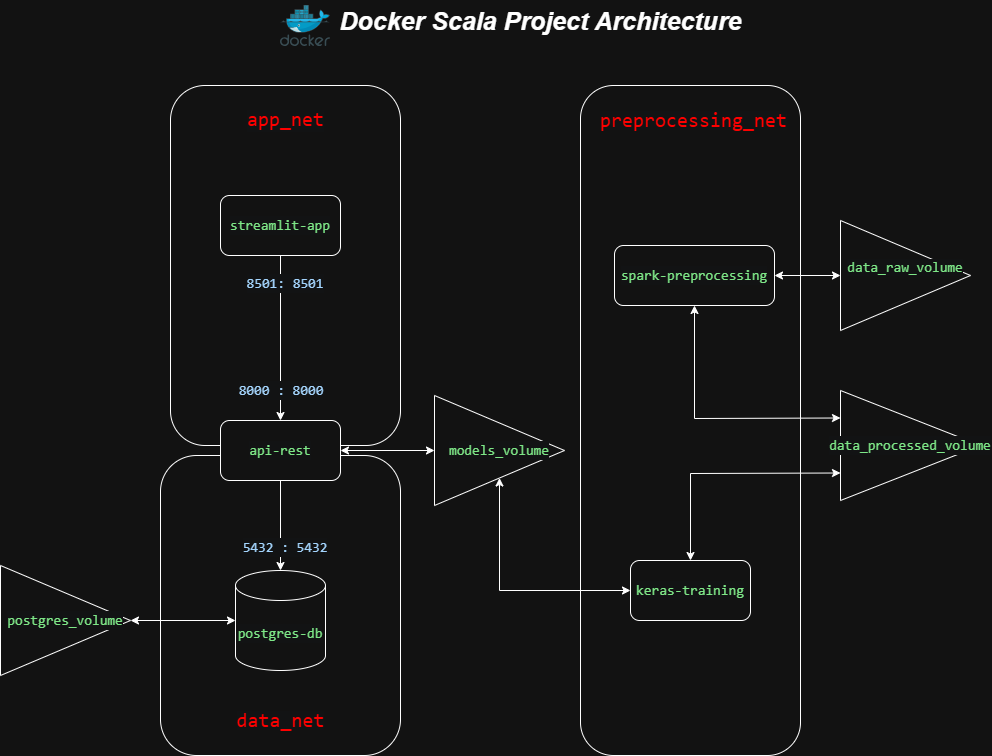

The diagram above was exported from draw.io. Its source (the exported page's mxGraphModel, read from the mxfile embedded in the PNG):
<mxGraphModel dx="1940" dy="779" grid="1" gridSize="10" guides="1" tooltips="1" connect="1" arrows="1" fold="1" page="1" pageScale="1" pageWidth="827" pageHeight="1169" math="0" shadow="0">
  <root>
    <mxCell id="0" />
    <mxCell id="1" parent="0" />
    <mxCell id="xQivvH7LSpXx1M7wEeIR-30" parent="1" style="rounded=1;whiteSpace=wrap;html=1;" value="" vertex="1">
      <mxGeometry height="300" width="240" x="-120" y="480" as="geometry" />
    </mxCell>
    <mxCell id="xQivvH7LSpXx1M7wEeIR-34" parent="1" style="rounded=1;whiteSpace=wrap;html=1;" value="" vertex="1">
      <mxGeometry height="360" width="230" x="-110" y="110" as="geometry" />
    </mxCell>
    <mxCell id="xQivvH7LSpXx1M7wEeIR-26" parent="1" style="rounded=1;whiteSpace=wrap;html=1;" value="" vertex="1">
      <mxGeometry height="670" width="220" x="300" y="110" as="geometry" />
    </mxCell>
    <mxCell id="xQivvH7LSpXx1M7wEeIR-3" parent="1" style="rounded=1;whiteSpace=wrap;html=1;" value="&lt;div style=&quot;color: rgb(187, 190, 191); background-color: rgb(18, 19, 20); font-family: Consolas, &amp;quot;Courier New&amp;quot;, monospace; font-size: 14px; line-height: 19px; white-space: pre;&quot;&gt;&lt;span style=&quot;color: #7ee787;&quot;&gt;keras-training&lt;/span&gt;&lt;/div&gt;" vertex="1">
      <mxGeometry height="60" width="120" x="350" y="585" as="geometry" />
    </mxCell>
    <mxCell id="xQivvH7LSpXx1M7wEeIR-6" parent="1" style="image;sketch=0;aspect=fixed;html=1;points=[];align=center;fontSize=12;image=img/lib/mscae/Docker.svg;" value="" vertex="1">
      <mxGeometry height="41" width="50" y="30" as="geometry" />
    </mxCell>
    <mxCell id="xQivvH7LSpXx1M7wEeIR-21" edge="1" parent="1" source="xQivvH7LSpXx1M7wEeIR-7" style="edgeStyle=orthogonalEdgeStyle;rounded=0;orthogonalLoop=1;jettySize=auto;html=1;" target="xQivvH7LSpXx1M7wEeIR-8" value="">
      <mxGeometry relative="1" as="geometry" />
    </mxCell>
    <mxCell id="xQivvH7LSpXx1M7wEeIR-7" parent="1" style="rounded=1;whiteSpace=wrap;html=1;" value="&lt;div style=&quot;color: rgb(187, 190, 191); background-color: rgb(18, 19, 20); font-family: Consolas, &amp;quot;Courier New&amp;quot;, monospace; font-size: 14px; line-height: 19px; white-space: pre;&quot;&gt;&lt;span style=&quot;color: #7ee787;&quot;&gt;streamlit-app&lt;/span&gt;&lt;/div&gt;" vertex="1">
      <mxGeometry height="60" width="120" x="-60" y="220" as="geometry" />
    </mxCell>
    <mxCell id="xQivvH7LSpXx1M7wEeIR-8" parent="1" style="rounded=1;whiteSpace=wrap;html=1;" value="&lt;div style=&quot;color: rgb(187, 190, 191); background-color: rgb(18, 19, 20); font-family: Consolas, &amp;quot;Courier New&amp;quot;, monospace; font-size: 14px; line-height: 19px; white-space: pre;&quot;&gt;&lt;span style=&quot;color: #7ee787;&quot;&gt;api-rest&lt;/span&gt;&lt;/div&gt;" vertex="1">
      <mxGeometry height="60" width="120" x="-60" y="445" as="geometry" />
    </mxCell>
    <mxCell id="xQivvH7LSpXx1M7wEeIR-9" parent="1" style="rounded=1;whiteSpace=wrap;html=1;" value="&lt;div style=&quot;color: rgb(187, 190, 191); background-color: rgb(18, 19, 20); font-family: Consolas, &amp;quot;Courier New&amp;quot;, monospace; font-size: 14px; line-height: 19px; white-space: pre;&quot;&gt;&lt;div style=&quot;line-height: 19px;&quot;&gt;&lt;span style=&quot;color: #7ee787;&quot;&gt;spark-preprocessing&lt;/span&gt;&lt;/div&gt;&lt;/div&gt;" vertex="1">
      <mxGeometry height="60" width="160" x="334" y="270" as="geometry" />
    </mxCell>
    <mxCell id="xQivvH7LSpXx1M7wEeIR-10" parent="1" style="shape=cylinder3;whiteSpace=wrap;html=1;boundedLbl=1;backgroundOutline=1;size=15;" value="&lt;div style=&quot;color: rgb(187, 190, 191); background-color: rgb(18, 19, 20); font-family: Consolas, &amp;quot;Courier New&amp;quot;, monospace; font-size: 14px; line-height: 19px; white-space: pre;&quot;&gt;&lt;span style=&quot;color: #7ee787;&quot;&gt;postgres-db&lt;/span&gt;&lt;/div&gt;" vertex="1">
      <mxGeometry height="100" width="90" x="-45" y="595" as="geometry" />
    </mxCell>
    <mxCell id="xQivvH7LSpXx1M7wEeIR-11" parent="1" style="text;html=1;whiteSpace=wrap;strokeColor=none;fillColor=none;align=center;verticalAlign=middle;rounded=0;strokeWidth=2;fontStyle=3;fontSize=18;" value="&lt;font style=&quot;font-size: 25px;&quot;&gt;Docker Scala Project Architecture&lt;/font&gt;" vertex="1">
      <mxGeometry height="40" width="462.5" x="29" y="25" as="geometry" />
    </mxCell>
    <mxCell id="xQivvH7LSpXx1M7wEeIR-13" parent="1" style="triangle;whiteSpace=wrap;html=1;rotation=0;" value="&#10;&lt;span style=&quot;color: rgb(126, 231, 135); font-family: Consolas, &amp;quot;Courier New&amp;quot;, monospace; font-size: 14px; font-style: normal; font-variant-ligatures: normal; font-variant-caps: normal; font-weight: 400; letter-spacing: normal; orphans: 2; text-align: center; text-indent: 0px; text-transform: none; widows: 2; word-spacing: 0px; -webkit-text-stroke-width: 0px; white-space: pre; background-color: rgb(18, 19, 20); text-decoration-thickness: initial; text-decoration-style: initial; text-decoration-color: initial; display: inline !important; float: none;&quot;&gt;data_raw_volume&lt;/span&gt;&#10;&#10;" vertex="1">
      <mxGeometry height="110" width="130" x="560" y="245" as="geometry" />
    </mxCell>
    <mxCell id="xQivvH7LSpXx1M7wEeIR-15" parent="1" style="triangle;whiteSpace=wrap;html=1;rotation=0;" value="&lt;div style=&quot;color: rgb(187, 190, 191); background-color: rgb(18, 19, 20); font-family: Consolas, &amp;quot;Courier New&amp;quot;, monospace; font-size: 14px; line-height: 19px; white-space: pre;&quot;&gt;&lt;span style=&quot;color: #7ee787;&quot;&gt;data_processed_volume&lt;/span&gt;&lt;/div&gt;" vertex="1">
      <mxGeometry height="110" width="140" x="560" y="415" as="geometry" />
    </mxCell>
    <mxCell id="xQivvH7LSpXx1M7wEeIR-18" parent="1" style="triangle;whiteSpace=wrap;html=1;rotation=0;" value="&lt;div style=&quot;color: rgb(187, 190, 191); background-color: rgb(18, 19, 20); font-family: Consolas, &amp;quot;Courier New&amp;quot;, monospace; font-size: 14px; line-height: 19px; white-space: pre;&quot;&gt;&lt;span style=&quot;color: #7ee787;&quot;&gt;models_volume&lt;/span&gt;&lt;/div&gt;" vertex="1">
      <mxGeometry height="110" width="130" x="154" y="420" as="geometry" />
    </mxCell>
    <mxCell id="xQivvH7LSpXx1M7wEeIR-31" parent="1" style="text;html=1;whiteSpace=wrap;strokeColor=none;fillColor=none;align=center;verticalAlign=middle;rounded=0;fontSize=20;" value="&lt;div style=&quot;background-color: rgb(18, 19, 20); font-family: Consolas, &amp;quot;Courier New&amp;quot;, monospace; line-height: 19px; white-space: pre;&quot;&gt;&lt;div style=&quot;line-height: 19px;&quot;&gt;&lt;span&gt;&lt;font style=&quot;color: rgb(255, 0, 0);&quot;&gt;data_net&lt;/font&gt;&lt;/span&gt;&lt;/div&gt;&lt;/div&gt;" vertex="1">
      <mxGeometry height="50" width="185" x="-92.5" y="720" as="geometry" />
    </mxCell>
    <mxCell id="xQivvH7LSpXx1M7wEeIR-32" parent="1" style="text;html=1;whiteSpace=wrap;strokeColor=none;fillColor=none;align=center;verticalAlign=middle;rounded=0;fontSize=20;" value="&lt;div style=&quot;background-color: rgb(18, 19, 20); font-family: Consolas, &amp;quot;Courier New&amp;quot;, monospace; line-height: 19px; white-space: pre;&quot;&gt;&lt;span&gt;&lt;font style=&quot;color: rgb(255, 0, 0);&quot;&gt;preprocessing_net&lt;/font&gt;&lt;/span&gt;&lt;/div&gt;" vertex="1">
      <mxGeometry height="50" width="185" x="321" y="120" as="geometry" />
    </mxCell>
    <mxCell id="xQivvH7LSpXx1M7wEeIR-35" parent="1" style="text;html=1;whiteSpace=wrap;strokeColor=none;fillColor=none;align=center;verticalAlign=middle;rounded=0;" value="&lt;div style=&quot;background-color: rgb(18, 19, 20); font-family: Consolas, &amp;quot;Courier New&amp;quot;, monospace; line-height: 19px; white-space: pre;&quot;&gt;&lt;div style=&quot;line-height: 19px;&quot;&gt;&lt;font style=&quot;color: rgb(255, 0, 0); font-size: 20px;&quot;&gt;app_net&lt;/font&gt;&lt;/div&gt;&lt;/div&gt;" vertex="1">
      <mxGeometry height="50" width="185" x="-87.5" y="120" as="geometry" />
    </mxCell>
    <mxCell id="xQivvH7LSpXx1M7wEeIR-36" edge="1" parent="1" source="xQivvH7LSpXx1M7wEeIR-8" style="edgeStyle=orthogonalEdgeStyle;rounded=0;orthogonalLoop=1;jettySize=auto;html=1;exitX=0.5;exitY=1;exitDx=0;exitDy=0;entryX=0.5;entryY=0;entryDx=0;entryDy=0;entryPerimeter=0;" target="xQivvH7LSpXx1M7wEeIR-10">
      <mxGeometry relative="1" as="geometry" />
    </mxCell>
    <mxCell id="xQivvH7LSpXx1M7wEeIR-37" parent="1" style="text;html=1;whiteSpace=wrap;strokeColor=none;fillColor=none;align=center;verticalAlign=middle;rounded=0;" value="&lt;div style=&quot;color: rgb(187, 190, 191); background-color: rgb(18, 19, 20); font-family: Consolas, &amp;quot;Courier New&amp;quot;, monospace; font-size: 14px; line-height: 19px; white-space: pre;&quot;&gt;&lt;span style=&quot;color: #a5d6ff;&quot;&gt;5432 : &lt;/span&gt;&lt;span style=&quot;color: rgb(165, 214, 255);&quot;&gt;5432&lt;/span&gt;&lt;/div&gt;" vertex="1">
      <mxGeometry height="30" width="60" x="-25" y="557" as="geometry" />
    </mxCell>
    <mxCell id="xQivvH7LSpXx1M7wEeIR-38" parent="1" style="text;html=1;whiteSpace=wrap;strokeColor=none;fillColor=none;align=center;verticalAlign=middle;rounded=0;" value="&lt;div style=&quot;color: rgb(187, 190, 191); background-color: rgb(18, 19, 20); font-family: Consolas, &amp;quot;Courier New&amp;quot;, monospace; font-size: 14px; line-height: 19px; white-space: pre;&quot;&gt;&lt;span style=&quot;color: #a5d6ff;&quot;&gt;8501: 8501&lt;/span&gt;&lt;/div&gt;" vertex="1">
      <mxGeometry height="30" width="60" x="-25" y="293" as="geometry" />
    </mxCell>
    <mxCell id="xQivvH7LSpXx1M7wEeIR-39" parent="1" style="text;html=1;whiteSpace=wrap;strokeColor=none;fillColor=none;align=center;verticalAlign=middle;rounded=0;" value="&lt;div style=&quot;background-color: rgb(18, 19, 20); font-family: Consolas, &amp;quot;Courier New&amp;quot;, monospace; font-size: 14px; line-height: 19px; white-space: pre; color: rgb(187, 190, 191);&quot;&gt;&lt;font color=&quot;#a5d6ff&quot;&gt;8000 : 8000&lt;/font&gt;&lt;/div&gt;" vertex="1">
      <mxGeometry height="30" width="60" x="-29" y="400" as="geometry" />
    </mxCell>
    <mxCell id="xQivvH7LSpXx1M7wEeIR-43" parent="1" style="triangle;whiteSpace=wrap;html=1;rotation=0;" value="&lt;div style=&quot;color: rgb(187, 190, 191); background-color: rgb(18, 19, 20); font-family: Consolas, &amp;quot;Courier New&amp;quot;, monospace; font-size: 14px; line-height: 19px; white-space: pre;&quot;&gt;&lt;span style=&quot;color: #7ee787;&quot;&gt;postgres_volume&lt;/span&gt;&lt;/div&gt;" vertex="1">
      <mxGeometry height="110" width="130" x="-280" y="590" as="geometry" />
    </mxCell>
    <mxCell id="xQivvH7LSpXx1M7wEeIR-45" edge="1" parent="1" source="xQivvH7LSpXx1M7wEeIR-10" style="endArrow=classic;startArrow=classic;html=1;rounded=0;entryX=1;entryY=0.5;entryDx=0;entryDy=0;exitX=0;exitY=0.5;exitDx=0;exitDy=0;exitPerimeter=0;" target="xQivvH7LSpXx1M7wEeIR-43" value="">
      <mxGeometry height="50" relative="1" width="50" as="geometry">
        <mxPoint x="-80" y="737" as="sourcePoint" />
        <mxPoint x="-80" y="620" as="targetPoint" />
      </mxGeometry>
    </mxCell>
    <mxCell id="xQivvH7LSpXx1M7wEeIR-48" edge="1" parent="1" source="xQivvH7LSpXx1M7wEeIR-9" style="endArrow=classic;startArrow=classic;html=1;rounded=0;exitX=1;exitY=0.5;exitDx=0;exitDy=0;entryX=0;entryY=0.5;entryDx=0;entryDy=0;" target="xQivvH7LSpXx1M7wEeIR-13" value="">
      <mxGeometry height="50" relative="1" width="50" as="geometry">
        <mxPoint x="570" y="425" as="sourcePoint" />
        <mxPoint x="620" y="375" as="targetPoint" />
      </mxGeometry>
    </mxCell>
    <mxCell id="xQivvH7LSpXx1M7wEeIR-49" edge="1" parent="1" source="xQivvH7LSpXx1M7wEeIR-3" style="endArrow=classic;startArrow=classic;html=1;rounded=0;exitX=0.5;exitY=0;exitDx=0;exitDy=0;entryX=0;entryY=0.75;entryDx=0;entryDy=0;" target="xQivvH7LSpXx1M7wEeIR-15" value="">
      <mxGeometry height="50" relative="1" width="50" as="geometry">
        <Array as="points">
          <mxPoint x="410" y="498" />
        </Array>
        <mxPoint x="480" y="620" as="sourcePoint" />
        <mxPoint x="546" y="620" as="targetPoint" />
      </mxGeometry>
    </mxCell>
    <mxCell id="xQivvH7LSpXx1M7wEeIR-50" edge="1" parent="1" source="xQivvH7LSpXx1M7wEeIR-18" style="endArrow=classic;startArrow=classic;html=1;rounded=0;exitX=0.5;exitY=1;exitDx=0;exitDy=0;entryX=0;entryY=0.5;entryDx=0;entryDy=0;" target="xQivvH7LSpXx1M7wEeIR-3" value="">
      <mxGeometry height="50" relative="1" width="50" as="geometry">
        <Array as="points">
          <mxPoint x="219" y="615" />
        </Array>
        <mxPoint x="200" y="610" as="sourcePoint" />
        <mxPoint x="250" y="560" as="targetPoint" />
      </mxGeometry>
    </mxCell>
    <mxCell id="xQivvH7LSpXx1M7wEeIR-51" edge="1" parent="1" source="xQivvH7LSpXx1M7wEeIR-8" style="endArrow=classic;startArrow=classic;html=1;rounded=0;exitX=1;exitY=0.5;exitDx=0;exitDy=0;entryX=0;entryY=0.5;entryDx=0;entryDy=0;" target="xQivvH7LSpXx1M7wEeIR-18" value="">
      <mxGeometry height="50" relative="1" width="50" as="geometry">
        <mxPoint x="160" y="450" as="sourcePoint" />
        <mxPoint x="210" y="400" as="targetPoint" />
      </mxGeometry>
    </mxCell>
    <mxCell id="xQivvH7LSpXx1M7wEeIR-52" edge="1" parent="1" source="xQivvH7LSpXx1M7wEeIR-15" style="endArrow=classic;startArrow=classic;html=1;rounded=0;entryX=0.5;entryY=1;entryDx=0;entryDy=0;exitX=0;exitY=0.25;exitDx=0;exitDy=0;" target="xQivvH7LSpXx1M7wEeIR-9" value="">
      <mxGeometry height="50" relative="1" width="50" as="geometry">
        <Array as="points">
          <mxPoint x="414" y="443" />
        </Array>
        <mxPoint x="380" y="435" as="sourcePoint" />
        <mxPoint x="430" y="385" as="targetPoint" />
      </mxGeometry>
    </mxCell>
  </root>
</mxGraphModel>